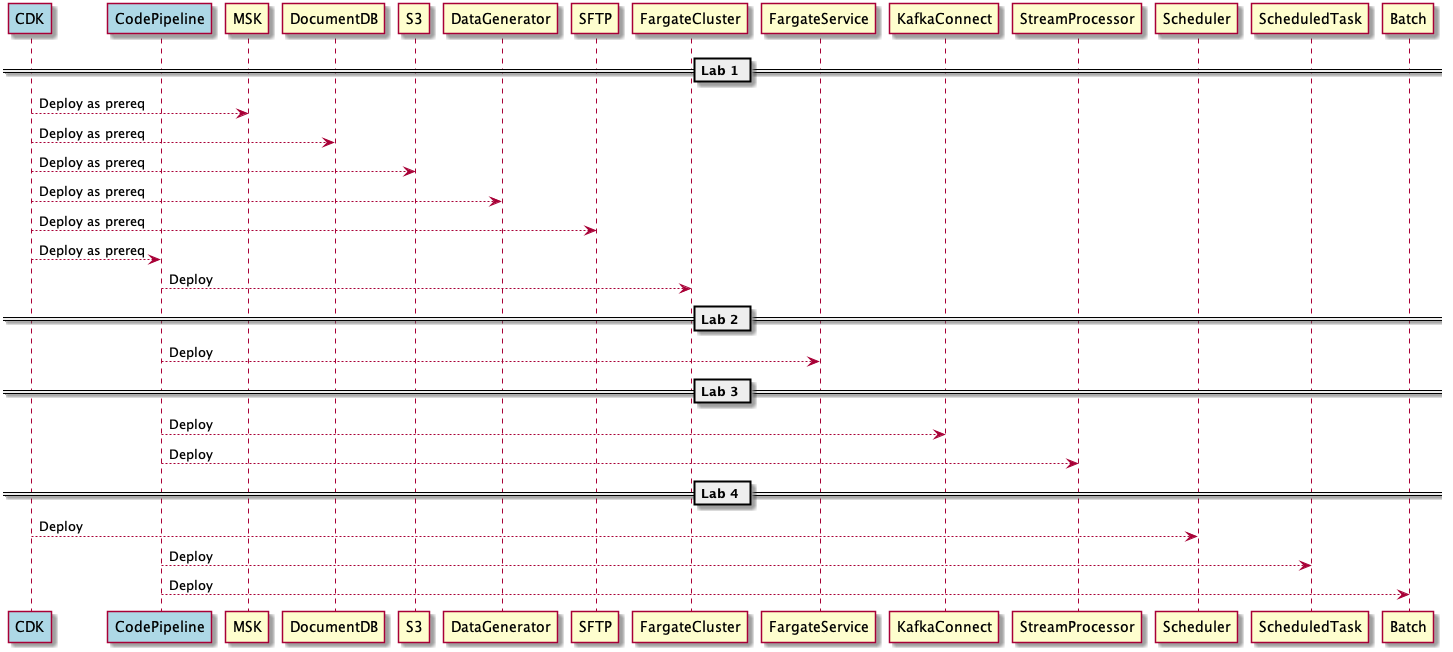

The diagram above was rendered by PlantUML. Its source (embedded in the PNG):
@startuml

participant CDK #lightblue
participant CodePipeline #lightblue

== Lab 1 ==
CDK --> MSK: Deploy as prereq
CDK --> DocumentDB: Deploy as prereq
CDK --> S3: Deploy as prereq
CDK --> DataGenerator: Deploy as prereq
CDK --> SFTP: Deploy as prereq
CDK --> CodePipeline: Deploy as prereq
CodePipeline --> FargateCluster: Deploy
== Lab 2 ==
CodePipeline --> FargateService: Deploy
== Lab 3 ==
CodePipeline --> KafkaConnect: Deploy
CodePipeline --> StreamProcessor: Deploy
== Lab 4 ==
CDK --> Scheduler: Deploy
CodePipeline --> ScheduledTask: Deploy
CodePipeline --> Batch: Deploy

@enduml